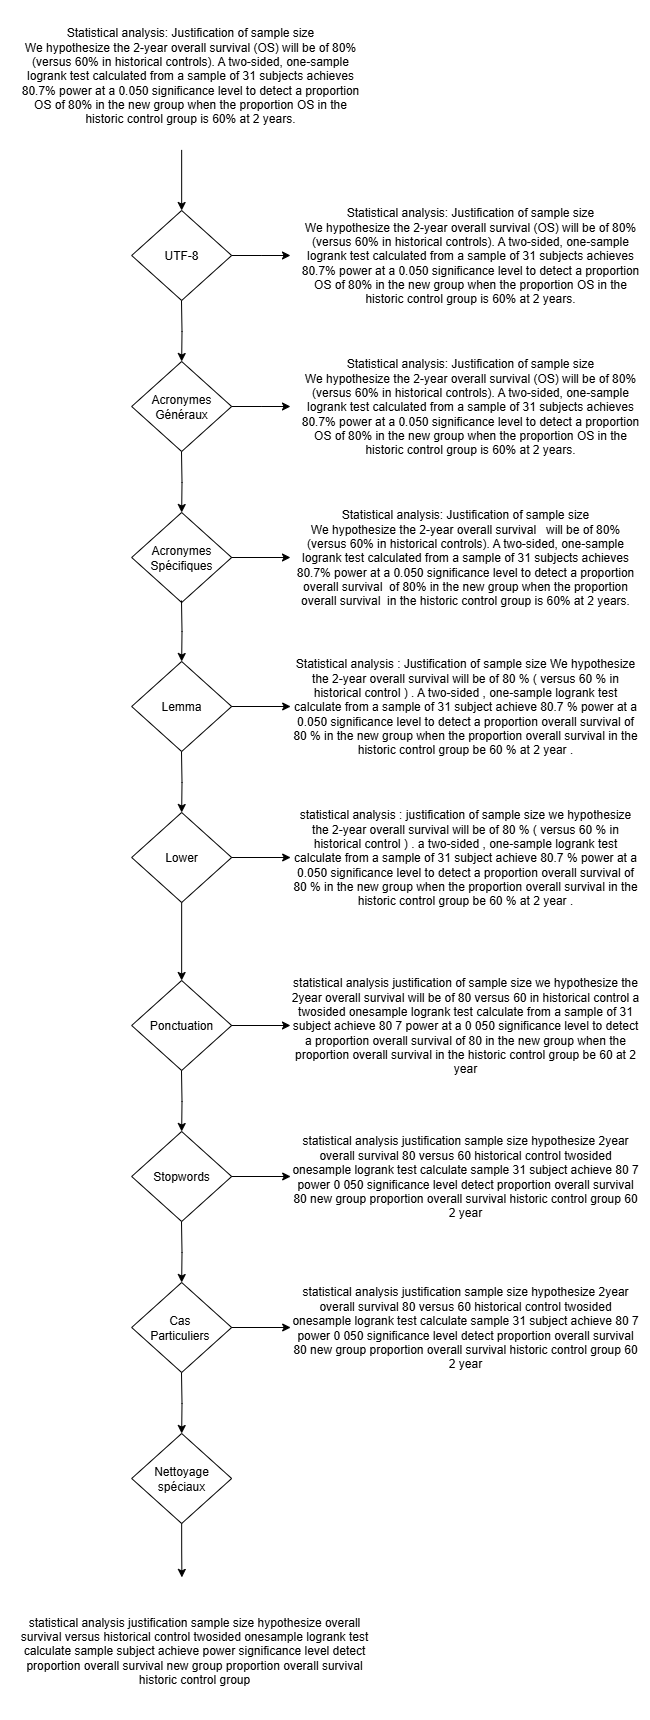

The diagram above was exported from draw.io. Its source (the exported page's mxGraphModel, read from the mxfile embedded in the PNG):
<mxGraphModel dx="2316" dy="1932" grid="1" gridSize="10" guides="1" tooltips="1" connect="1" arrows="1" fold="1" page="1" pageScale="1" pageWidth="827" pageHeight="1169" math="0" shadow="0">
  <root>
    <mxCell id="0" />
    <mxCell id="1" parent="0" />
    <mxCell id="2CpQiGCqXpnz2ZMGltOy-2" style="edgeStyle=orthogonalEdgeStyle;rounded=0;orthogonalLoop=1;jettySize=auto;html=1;exitX=0.5;exitY=1;exitDx=0;exitDy=0;entryX=0.5;entryY=0;entryDx=0;entryDy=0;" edge="1" parent="1">
      <mxGeometry relative="1" as="geometry">
        <mxPoint x="141.16499999999996" y="-30.61999999999989" as="sourcePoint" />
        <mxPoint x="141.17000000000007" y="30" as="targetPoint" />
      </mxGeometry>
    </mxCell>
    <mxCell id="2CpQiGCqXpnz2ZMGltOy-4" style="edgeStyle=orthogonalEdgeStyle;rounded=0;orthogonalLoop=1;jettySize=auto;html=1;exitX=1;exitY=0.5;exitDx=0;exitDy=0;" edge="1" parent="1" source="2CpQiGCqXpnz2ZMGltOy-3">
      <mxGeometry relative="1" as="geometry">
        <mxPoint x="250" y="75" as="targetPoint" />
      </mxGeometry>
    </mxCell>
    <mxCell id="2CpQiGCqXpnz2ZMGltOy-3" value="UTF-8" style="rhombus;whiteSpace=wrap;html=1;" vertex="1" parent="1">
      <mxGeometry x="91.16" y="30" width="100" height="90" as="geometry" />
    </mxCell>
    <mxCell id="2CpQiGCqXpnz2ZMGltOy-5" style="edgeStyle=orthogonalEdgeStyle;rounded=0;orthogonalLoop=1;jettySize=auto;html=1;exitX=0.5;exitY=1;exitDx=0;exitDy=0;entryX=0.5;entryY=0;entryDx=0;entryDy=0;" edge="1" parent="1">
      <mxGeometry relative="1" as="geometry">
        <mxPoint x="141.00000000000003" y="120" as="sourcePoint" />
        <mxPoint x="141.1700000000001" y="181" as="targetPoint" />
      </mxGeometry>
    </mxCell>
    <mxCell id="2CpQiGCqXpnz2ZMGltOy-27" style="edgeStyle=orthogonalEdgeStyle;rounded=0;orthogonalLoop=1;jettySize=auto;html=1;exitX=1;exitY=0.5;exitDx=0;exitDy=0;" edge="1" parent="1" source="2CpQiGCqXpnz2ZMGltOy-6">
      <mxGeometry relative="1" as="geometry">
        <mxPoint x="250" y="226" as="targetPoint" />
      </mxGeometry>
    </mxCell>
    <mxCell id="2CpQiGCqXpnz2ZMGltOy-6" value="Acronymes&lt;br&gt;Généraux" style="rhombus;whiteSpace=wrap;html=1;" vertex="1" parent="1">
      <mxGeometry x="91.16" y="181" width="100" height="90" as="geometry" />
    </mxCell>
    <mxCell id="2CpQiGCqXpnz2ZMGltOy-7" style="edgeStyle=orthogonalEdgeStyle;rounded=0;orthogonalLoop=1;jettySize=auto;html=1;exitX=0.5;exitY=1;exitDx=0;exitDy=0;entryX=0.5;entryY=0;entryDx=0;entryDy=0;" edge="1" parent="1">
      <mxGeometry relative="1" as="geometry">
        <mxPoint x="141" y="271" as="sourcePoint" />
        <mxPoint x="141.17000000000007" y="332" as="targetPoint" />
      </mxGeometry>
    </mxCell>
    <mxCell id="2CpQiGCqXpnz2ZMGltOy-8" value="Acronymes&lt;br&gt;Spécifiques" style="rhombus;whiteSpace=wrap;html=1;" vertex="1" parent="1">
      <mxGeometry x="91.16" y="332" width="100" height="90" as="geometry" />
    </mxCell>
    <mxCell id="2CpQiGCqXpnz2ZMGltOy-9" style="edgeStyle=orthogonalEdgeStyle;rounded=0;orthogonalLoop=1;jettySize=auto;html=1;exitX=0.5;exitY=1;exitDx=0;exitDy=0;entryX=0.5;entryY=0;entryDx=0;entryDy=0;" edge="1" parent="1">
      <mxGeometry relative="1" as="geometry">
        <mxPoint x="141.00000000000003" y="420" as="sourcePoint" />
        <mxPoint x="141.1700000000001" y="481" as="targetPoint" />
      </mxGeometry>
    </mxCell>
    <mxCell id="2CpQiGCqXpnz2ZMGltOy-10" value="Lemma" style="rhombus;whiteSpace=wrap;html=1;" vertex="1" parent="1">
      <mxGeometry x="91.16" y="481" width="100" height="90" as="geometry" />
    </mxCell>
    <mxCell id="2CpQiGCqXpnz2ZMGltOy-11" style="edgeStyle=orthogonalEdgeStyle;rounded=0;orthogonalLoop=1;jettySize=auto;html=1;exitX=0.5;exitY=1;exitDx=0;exitDy=0;entryX=0.5;entryY=0;entryDx=0;entryDy=0;" edge="1" parent="1">
      <mxGeometry relative="1" as="geometry">
        <mxPoint x="141.00000000000003" y="571" as="sourcePoint" />
        <mxPoint x="141.1700000000001" y="632" as="targetPoint" />
      </mxGeometry>
    </mxCell>
    <mxCell id="2CpQiGCqXpnz2ZMGltOy-12" value="Lower" style="rhombus;whiteSpace=wrap;html=1;" vertex="1" parent="1">
      <mxGeometry x="91.16" y="632" width="100" height="90" as="geometry" />
    </mxCell>
    <mxCell id="2CpQiGCqXpnz2ZMGltOy-13" style="edgeStyle=orthogonalEdgeStyle;rounded=0;orthogonalLoop=1;jettySize=auto;html=1;exitX=0.5;exitY=1;exitDx=0;exitDy=0;entryX=0.5;entryY=0;entryDx=0;entryDy=0;" edge="1" parent="1" source="2CpQiGCqXpnz2ZMGltOy-12" target="2CpQiGCqXpnz2ZMGltOy-14">
      <mxGeometry relative="1" as="geometry">
        <mxPoint x="141" y="730" as="sourcePoint" />
        <mxPoint x="141.17000000000007" y="791" as="targetPoint" />
      </mxGeometry>
    </mxCell>
    <mxCell id="2CpQiGCqXpnz2ZMGltOy-14" value="Ponctuation" style="rhombus;whiteSpace=wrap;html=1;" vertex="1" parent="1">
      <mxGeometry x="91.16" y="800" width="100" height="90" as="geometry" />
    </mxCell>
    <mxCell id="2CpQiGCqXpnz2ZMGltOy-15" style="edgeStyle=orthogonalEdgeStyle;rounded=0;orthogonalLoop=1;jettySize=auto;html=1;exitX=0.5;exitY=1;exitDx=0;exitDy=0;entryX=0.5;entryY=0;entryDx=0;entryDy=0;" edge="1" parent="1">
      <mxGeometry relative="1" as="geometry">
        <mxPoint x="141.00000000000006" y="890" as="sourcePoint" />
        <mxPoint x="141.17000000000013" y="951" as="targetPoint" />
      </mxGeometry>
    </mxCell>
    <mxCell id="2CpQiGCqXpnz2ZMGltOy-16" value="Stopwords" style="rhombus;whiteSpace=wrap;html=1;" vertex="1" parent="1">
      <mxGeometry x="91.16000000000003" y="951" width="100" height="90" as="geometry" />
    </mxCell>
    <mxCell id="2CpQiGCqXpnz2ZMGltOy-17" style="edgeStyle=orthogonalEdgeStyle;rounded=0;orthogonalLoop=1;jettySize=auto;html=1;exitX=0.5;exitY=1;exitDx=0;exitDy=0;entryX=0.5;entryY=0;entryDx=0;entryDy=0;" edge="1" parent="1">
      <mxGeometry relative="1" as="geometry">
        <mxPoint x="141.00000000000003" y="1041" as="sourcePoint" />
        <mxPoint x="141.1700000000001" y="1102" as="targetPoint" />
      </mxGeometry>
    </mxCell>
    <mxCell id="2CpQiGCqXpnz2ZMGltOy-18" value="Cas&amp;nbsp;&lt;div&gt;Particuliers&amp;nbsp;&lt;/div&gt;" style="rhombus;whiteSpace=wrap;html=1;" vertex="1" parent="1">
      <mxGeometry x="91.16" y="1102" width="100" height="90" as="geometry" />
    </mxCell>
    <mxCell id="2CpQiGCqXpnz2ZMGltOy-19" style="edgeStyle=orthogonalEdgeStyle;rounded=0;orthogonalLoop=1;jettySize=auto;html=1;exitX=0.5;exitY=1;exitDx=0;exitDy=0;entryX=0.5;entryY=0;entryDx=0;entryDy=0;" edge="1" parent="1">
      <mxGeometry relative="1" as="geometry">
        <mxPoint x="141.00000000000003" y="1192" as="sourcePoint" />
        <mxPoint x="141.1700000000001" y="1253" as="targetPoint" />
      </mxGeometry>
    </mxCell>
    <mxCell id="2CpQiGCqXpnz2ZMGltOy-20" value="Nettoyage spéciaux" style="rhombus;whiteSpace=wrap;html=1;" vertex="1" parent="1">
      <mxGeometry x="91.16" y="1253" width="100" height="90" as="geometry" />
    </mxCell>
    <mxCell id="2CpQiGCqXpnz2ZMGltOy-21" value="Statistical analysis: Justification of sample size&#10;We hypothesize the 2-year overall survival (OS) will be of 80%&#10;(versus 60% in historical controls). A two-sided, one-sample&#10;logrank test calculated from a sample of 31 subjects achieves&#10;80.7% power at a 0.050 significance level to detect a proportion&#10;OS of 80% in the new group when the proportion OS in the&#10;historic control group is 60% at 2 years." style="text;html=1;align=center;verticalAlign=middle;whiteSpace=wrap;rounded=0;" vertex="1" parent="1">
      <mxGeometry x="-40" y="-180" width="380" height="150" as="geometry" />
    </mxCell>
    <mxCell id="2CpQiGCqXpnz2ZMGltOy-22" value="Statistical analysis: Justification of sample size&#10;We hypothesize the 2-year overall survival (OS) will be of 80%&#10;(versus 60% in historical controls). A two-sided, one-sample&#10;logrank test calculated from a sample of 31 subjects achieves&#10;80.7% power at a 0.050 significance level to detect a proportion&#10;OS of 80% in the new group when the proportion OS in the&#10;historic control group is 60% at 2 years." style="text;html=1;align=center;verticalAlign=middle;whiteSpace=wrap;rounded=0;" vertex="1" parent="1">
      <mxGeometry x="250" y="15" width="360" height="120" as="geometry" />
    </mxCell>
    <mxCell id="2CpQiGCqXpnz2ZMGltOy-25" value="Statistical analysis: Justification of sample size&#10;We hypothesize the 2-year overall survival (OS) will be of 80%&#10;(versus 60% in historical controls). A two-sided, one-sample&#10;logrank test calculated from a sample of 31 subjects achieves&#10;80.7% power at a 0.050 significance level to detect a proportion&#10;OS of 80% in the new group when the proportion OS in the&#10;historic control group is 60% at 2 years." style="text;html=1;align=center;verticalAlign=middle;whiteSpace=wrap;rounded=0;" vertex="1" parent="1">
      <mxGeometry x="250" y="156" width="360" height="140" as="geometry" />
    </mxCell>
    <mxCell id="2CpQiGCqXpnz2ZMGltOy-28" style="edgeStyle=orthogonalEdgeStyle;rounded=0;orthogonalLoop=1;jettySize=auto;html=1;exitX=1;exitY=0.5;exitDx=0;exitDy=0;" edge="1" parent="1">
      <mxGeometry relative="1" as="geometry">
        <mxPoint x="250" y="377" as="targetPoint" />
        <mxPoint x="191" y="377" as="sourcePoint" />
      </mxGeometry>
    </mxCell>
    <mxCell id="2CpQiGCqXpnz2ZMGltOy-29" value="&lt;div&gt;Statistical analysis: Justification of sample size&lt;/div&gt;&lt;div&gt;We hypothesize the 2-year overall survival&amp;nbsp; &amp;nbsp;will be of 80%&lt;/div&gt;&lt;div&gt;(versus 60% in historical controls). A two-sided, one-sample&lt;/div&gt;&lt;div&gt;logrank test calculated from a sample of 31 subjects achieves&lt;/div&gt;&lt;div&gt;80.7% power at a 0.050 significance level to detect a proportion&lt;/div&gt;&lt;div&gt;&amp;nbsp;overall survival&amp;nbsp; of 80% in the new group when the proportion&amp;nbsp; overall survival&amp;nbsp; in the&amp;nbsp;&lt;span style=&quot;background-color: transparent; color: light-dark(rgb(0, 0, 0), rgb(255, 255, 255));&quot;&gt;historic control group is 60% at 2 years.&lt;/span&gt;&lt;/div&gt;" style="text;html=1;align=center;verticalAlign=middle;whiteSpace=wrap;rounded=0;" vertex="1" parent="1">
      <mxGeometry x="250" y="307" width="350" height="140" as="geometry" />
    </mxCell>
    <mxCell id="2CpQiGCqXpnz2ZMGltOy-30" style="edgeStyle=orthogonalEdgeStyle;rounded=0;orthogonalLoop=1;jettySize=auto;html=1;exitX=1;exitY=0.5;exitDx=0;exitDy=0;" edge="1" parent="1">
      <mxGeometry relative="1" as="geometry">
        <mxPoint x="250.15999999999997" y="526" as="targetPoint" />
        <mxPoint x="191.16" y="526" as="sourcePoint" />
      </mxGeometry>
    </mxCell>
    <mxCell id="2CpQiGCqXpnz2ZMGltOy-31" value="&lt;div&gt;Statistical analysis : Justification of sample size We hypothesize the 2-year overall survival will be of 80 % ( versus 60 % in historical control ) . A two-sided , one-sample logrank test calculate from a sample of 31 subject achieve 80.7 % power at a 0.050 significance level to detect a proportion overall survival of 80 % in the new group when the proportion overall survival in the historic control group be 60 % at 2 year .&lt;/div&gt;" style="text;html=1;align=center;verticalAlign=middle;whiteSpace=wrap;rounded=0;" vertex="1" parent="1">
      <mxGeometry x="250.15999999999997" y="456" width="350" height="140" as="geometry" />
    </mxCell>
    <mxCell id="2CpQiGCqXpnz2ZMGltOy-32" style="edgeStyle=orthogonalEdgeStyle;rounded=0;orthogonalLoop=1;jettySize=auto;html=1;exitX=1;exitY=0.5;exitDx=0;exitDy=0;" edge="1" parent="1">
      <mxGeometry relative="1" as="geometry">
        <mxPoint x="250.15999999999997" y="677" as="targetPoint" />
        <mxPoint x="191.16" y="677" as="sourcePoint" />
      </mxGeometry>
    </mxCell>
    <mxCell id="2CpQiGCqXpnz2ZMGltOy-33" value="&lt;div&gt;statistical analysis : justification of sample size we hypothesize the 2-year overall survival will be of 80 % ( versus 60 % in historical control ) . a two-sided , one-sample logrank test calculate from a sample of 31 subject achieve 80.7 % power at a 0.050 significance level to detect a proportion overall survival of 80 % in the new group when the proportion overall survival in the historic control group be 60 % at 2 year .&lt;/div&gt;" style="text;html=1;align=center;verticalAlign=middle;whiteSpace=wrap;rounded=0;" vertex="1" parent="1">
      <mxGeometry x="250.15999999999997" y="607" width="350" height="140" as="geometry" />
    </mxCell>
    <mxCell id="2CpQiGCqXpnz2ZMGltOy-34" style="edgeStyle=orthogonalEdgeStyle;rounded=0;orthogonalLoop=1;jettySize=auto;html=1;exitX=1;exitY=0.5;exitDx=0;exitDy=0;" edge="1" parent="1">
      <mxGeometry relative="1" as="geometry">
        <mxPoint x="250" y="845" as="targetPoint" />
        <mxPoint x="191" y="845" as="sourcePoint" />
      </mxGeometry>
    </mxCell>
    <mxCell id="2CpQiGCqXpnz2ZMGltOy-35" value="&lt;div&gt;statistical analysis justification of sample size we hypothesize the 2year overall survival will be of 80 versus 60 in historical control a twosided onesample logrank test calculate from a sample of 31 subject achieve 80 7 power at a 0 050 significance level to detect a proportion overall survival of 80 in the new group when the proportion overall survival in the historic control group be 60 at 2 year&lt;/div&gt;" style="text;html=1;align=center;verticalAlign=middle;whiteSpace=wrap;rounded=0;" vertex="1" parent="1">
      <mxGeometry x="250" y="775" width="350" height="140" as="geometry" />
    </mxCell>
    <mxCell id="2CpQiGCqXpnz2ZMGltOy-36" style="edgeStyle=orthogonalEdgeStyle;rounded=0;orthogonalLoop=1;jettySize=auto;html=1;exitX=1;exitY=0.5;exitDx=0;exitDy=0;" edge="1" parent="1">
      <mxGeometry relative="1" as="geometry">
        <mxPoint x="250.15999999999997" y="996" as="targetPoint" />
        <mxPoint x="191.16" y="996" as="sourcePoint" />
      </mxGeometry>
    </mxCell>
    <mxCell id="2CpQiGCqXpnz2ZMGltOy-37" value="&lt;div&gt;statistical analysis justification sample size hypothesize 2year overall survival 80 versus 60 historical control twosided onesample logrank test calculate sample 31 subject achieve 80 7 power 0 050 significance level detect proportion overall survival 80 new group proportion overall survival historic control group 60 2 year&lt;/div&gt;" style="text;html=1;align=center;verticalAlign=middle;whiteSpace=wrap;rounded=0;" vertex="1" parent="1">
      <mxGeometry x="250.15999999999997" y="926" width="350" height="140" as="geometry" />
    </mxCell>
    <mxCell id="2CpQiGCqXpnz2ZMGltOy-38" style="edgeStyle=orthogonalEdgeStyle;rounded=0;orthogonalLoop=1;jettySize=auto;html=1;exitX=1;exitY=0.5;exitDx=0;exitDy=0;" edge="1" parent="1">
      <mxGeometry relative="1" as="geometry">
        <mxPoint x="250.15999999999997" y="1147" as="targetPoint" />
        <mxPoint x="191.16" y="1147" as="sourcePoint" />
      </mxGeometry>
    </mxCell>
    <mxCell id="2CpQiGCqXpnz2ZMGltOy-39" value="&lt;div&gt;statistical analysis justification sample size hypothesize 2year overall survival 80 versus 60 historical control twosided onesample logrank test calculate sample 31 subject achieve 80 7 power 0 050 significance level detect proportion overall survival 80 new group proportion overall survival historic control group 60 2 year&lt;/div&gt;" style="text;html=1;align=center;verticalAlign=middle;whiteSpace=wrap;rounded=0;" vertex="1" parent="1">
      <mxGeometry x="250.15999999999997" y="1077" width="350" height="140" as="geometry" />
    </mxCell>
    <mxCell id="2CpQiGCqXpnz2ZMGltOy-41" value="&lt;div&gt;statistical analysis justification sample size hypothesize overall survival versus historical control twosided onesample logrank test calculate sample subject achieve power significance level detect proportion overall survival new group proportion overall survival historic control group&lt;/div&gt;" style="text;html=1;align=center;verticalAlign=middle;whiteSpace=wrap;rounded=0;" vertex="1" parent="1">
      <mxGeometry x="-21" y="1400" width="350" height="140" as="geometry" />
    </mxCell>
    <mxCell id="2CpQiGCqXpnz2ZMGltOy-42" style="edgeStyle=orthogonalEdgeStyle;rounded=0;orthogonalLoop=1;jettySize=auto;html=1;exitX=0.5;exitY=1;exitDx=0;exitDy=0;entryX=0.464;entryY=-0.022;entryDx=0;entryDy=0;entryPerimeter=0;" edge="1" parent="1" source="2CpQiGCqXpnz2ZMGltOy-20" target="2CpQiGCqXpnz2ZMGltOy-41">
      <mxGeometry relative="1" as="geometry" />
    </mxCell>
  </root>
</mxGraphModel>